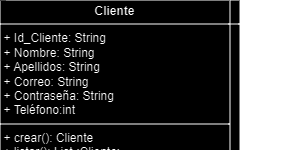

The diagram above was exported from draw.io. Its source (the exported page's mxGraphModel, read from the mxfile embedded in the PNG):
<mxGraphModel dx="3076" dy="684" grid="1" gridSize="10" guides="1" tooltips="1" connect="1" arrows="1" fold="1" page="1" pageScale="1" pageWidth="850" pageHeight="1100" math="0" shadow="0">
  <root>
    <mxCell id="0" />
    <mxCell id="1" parent="0" />
    <mxCell id="Uw5Hx1rz3WlDtRwTI7nn-1" value="&lt;b&gt;&lt;font style=&quot;font-size: 17px;&quot;&gt;Modelo de clases UML&lt;/font&gt;&lt;/b&gt;" style="text;html=1;align=center;verticalAlign=middle;whiteSpace=wrap;rounded=0;" vertex="1" parent="1">
      <mxGeometry x="-950" y="290" width="210" height="30" as="geometry" />
    </mxCell>
    <mxCell id="Uw5Hx1rz3WlDtRwTI7nn-2" value="&lt;p style=&quot;margin:0px;margin-top:4px;text-align:center;&quot;&gt;&lt;b&gt;Restaurante&lt;/b&gt;&lt;/p&gt;&lt;hr size=&quot;1&quot; style=&quot;border-style:solid;&quot;&gt;&lt;p style=&quot;margin:0px;margin-left:4px;&quot;&gt;+ Id_Restaurante: String&lt;br&gt;&lt;/p&gt;&lt;p style=&quot;margin:0px;margin-left:4px;&quot;&gt;+ Nombre: String&lt;br&gt;&lt;/p&gt;&lt;p style=&quot;margin:0px;margin-left:4px;&quot;&gt;+ Nit: String&lt;br&gt;&lt;/p&gt;&lt;p style=&quot;margin:0px;margin-left:4px;&quot;&gt;+ Correo: String&lt;br&gt;&lt;/p&gt;&lt;p style=&quot;margin:0px;margin-left:4px;&quot;&gt;+ Contraseña: String&lt;br&gt;&lt;/p&gt;&lt;p style=&quot;margin:0px;margin-left:4px;&quot;&gt;+ Fecha_Inicio: Date&lt;br&gt;&lt;/p&gt;&lt;p style=&quot;margin:0px;margin-left:4px;&quot;&gt;+ Ubicación: String&lt;br&gt;&lt;/p&gt;&lt;p style=&quot;margin:0px;margin-left:4px;&quot;&gt;+ Capacidad_Total: Int&lt;br&gt;&lt;/p&gt;&lt;p style=&quot;margin:0px;margin-left:4px;&quot;&gt;+ Especialidad: String&lt;br&gt;&lt;/p&gt;&lt;p style=&quot;margin:0px;margin-left:4px;&quot;&gt;+ Estado_Cuenta_Restaurantre: enum&lt;br&gt;&lt;/p&gt;&lt;hr size=&quot;1&quot; style=&quot;border-style:solid;&quot;&gt;&lt;p style=&quot;margin:0px;margin-left:4px;&quot;&gt;+ crear(): Restaurante&lt;/p&gt;&lt;p style=&quot;margin:0px;margin-left:4px;&quot;&gt;+ listar(): List&amp;lt;Restaurante&amp;gt;&lt;br&gt;&lt;/p&gt;&lt;p style=&quot;margin:0px;margin-left:4px;&quot;&gt;+ actualizar(Restaurante): Restaurante&lt;br&gt;&lt;/p&gt;&lt;p style=&quot;margin:0px;margin-left:4px;&quot;&gt;+ eliminar(Restaurante): void&lt;br&gt;&lt;/p&gt;" style="verticalAlign=top;align=left;overflow=fill;html=1;whiteSpace=wrap;" vertex="1" parent="1">
      <mxGeometry x="-1360" y="378" width="230" height="264" as="geometry" />
    </mxCell>
    <mxCell id="Uw5Hx1rz3WlDtRwTI7nn-3" value="&lt;p style=&quot;margin:0px;margin-top:4px;text-align:center;&quot;&gt;&lt;b&gt;Reserva&lt;/b&gt;&lt;/p&gt;&lt;hr size=&quot;1&quot; style=&quot;border-style:solid;&quot;&gt;&lt;p style=&quot;margin:0px;margin-left:4px;&quot;&gt;+ Id_Reserva: String&lt;br&gt;&lt;/p&gt;&lt;p style=&quot;margin:0px;margin-left:4px;&quot;&gt;+ Hora: Time&lt;br&gt;&lt;/p&gt;&lt;p style=&quot;margin:0px;margin-left:4px;&quot;&gt;+ Código_Reserva: String&lt;br&gt;&lt;/p&gt;&lt;p style=&quot;margin:0px;margin-left:4px;&quot;&gt;+ Fecha: Date&lt;br&gt;&lt;/p&gt;&lt;p style=&quot;margin:0px;margin-left:4px;&quot;&gt;+ Cantidad_Personas: Int&lt;br&gt;&lt;/p&gt;&lt;p style=&quot;margin:0px;margin-left:4px;&quot;&gt;+ Comentario_Cliente: String&lt;br&gt;&lt;/p&gt;&lt;p style=&quot;margin:0px;margin-left:4px;&quot;&gt;+ Id_Restaurante: String&lt;br&gt;&lt;/p&gt;&lt;p style=&quot;margin:0px;margin-left:4px;&quot;&gt;+ Id_Cliente: String&lt;/p&gt;&lt;hr size=&quot;1&quot; style=&quot;border-style:solid;&quot;&gt;&lt;p style=&quot;margin:0px;margin-left:4px;&quot;&gt;+ crear(): Reserva&lt;/p&gt;&lt;p style=&quot;margin:0px;margin-left:4px;&quot;&gt;+ listar(): List&amp;lt;Reserva&amp;gt;&lt;br&gt;&lt;/p&gt;&lt;p style=&quot;margin:0px;margin-left:4px;&quot;&gt;+ actualizar(Reserva): Reserva&lt;br&gt;&lt;/p&gt;&lt;p style=&quot;margin:0px;margin-left:4px;&quot;&gt;+ eliminar(Reserva): void&lt;br&gt;&lt;/p&gt;" style="verticalAlign=top;align=left;overflow=fill;html=1;whiteSpace=wrap;" vertex="1" parent="1">
      <mxGeometry x="-960" y="390" width="240" height="240" as="geometry" />
    </mxCell>
    <mxCell id="Uw5Hx1rz3WlDtRwTI7nn-4" value="&lt;p style=&quot;margin:0px;margin-top:4px;text-align:center;&quot;&gt;&lt;b&gt;Cliente&lt;/b&gt;&lt;/p&gt;&lt;hr size=&quot;1&quot; style=&quot;border-style:solid;&quot;&gt;&lt;p style=&quot;margin:0px;margin-left:4px;&quot;&gt;+ Id_Cliente: String&lt;br&gt;&lt;/p&gt;&lt;p style=&quot;margin:0px;margin-left:4px;&quot;&gt;+ Nombre: String&lt;br&gt;&lt;/p&gt;&lt;p style=&quot;margin:0px;margin-left:4px;&quot;&gt;+ Apellidos: String&lt;br&gt;&lt;/p&gt;&lt;p style=&quot;margin:0px;margin-left:4px;&quot;&gt;+ Correo: String&lt;br&gt;&lt;/p&gt;&lt;p style=&quot;margin:0px;margin-left:4px;&quot;&gt;+ Contraseña: String&lt;br&gt;&lt;/p&gt;&lt;p style=&quot;margin:0px;margin-left:4px;&quot;&gt;+ Teléfono:int&lt;/p&gt;&lt;hr size=&quot;1&quot; style=&quot;border-style:solid;&quot;&gt;&lt;p style=&quot;margin:0px;margin-left:4px;&quot;&gt;+ crear(): Cliente&lt;/p&gt;&lt;p style=&quot;margin:0px;margin-left:4px;&quot;&gt;+ listar(): List&amp;lt;Cliente&amp;gt;&lt;br&gt;&lt;/p&gt;&lt;p style=&quot;margin:0px;margin-left:4px;&quot;&gt;+ actualizar(Cliente): Cliente&lt;br&gt;&lt;/p&gt;&lt;p style=&quot;margin:0px;margin-left:4px;&quot;&gt;+ eliminar(Cliente): void&lt;br&gt;&lt;/p&gt;" style="verticalAlign=top;align=left;overflow=fill;html=1;whiteSpace=wrap;" vertex="1" parent="1">
      <mxGeometry x="-570" y="405" width="230" height="210" as="geometry" />
    </mxCell>
    <mxCell id="Uw5Hx1rz3WlDtRwTI7nn-5" value="" style="endArrow=block;dashed=1;endFill=0;endSize=12;html=1;rounded=0;exitX=0;exitY=0.5;exitDx=0;exitDy=0;entryX=1;entryY=0.5;entryDx=0;entryDy=0;" edge="1" parent="1" source="Uw5Hx1rz3WlDtRwTI7nn-3" target="Uw5Hx1rz3WlDtRwTI7nn-2">
      <mxGeometry width="160" relative="1" as="geometry">
        <mxPoint x="-1050" y="400" as="sourcePoint" />
        <mxPoint x="-890" y="400" as="targetPoint" />
      </mxGeometry>
    </mxCell>
    <mxCell id="Uw5Hx1rz3WlDtRwTI7nn-6" value="1" style="endArrow=open;html=1;endSize=12;startArrow=diamondThin;startSize=14;startFill=1;edgeStyle=orthogonalEdgeStyle;align=left;verticalAlign=bottom;rounded=0;exitX=0;exitY=0.5;exitDx=0;exitDy=0;entryX=1;entryY=0.5;entryDx=0;entryDy=0;" edge="1" parent="1" source="Uw5Hx1rz3WlDtRwTI7nn-4" target="Uw5Hx1rz3WlDtRwTI7nn-3">
      <mxGeometry x="-1" y="3" relative="1" as="geometry">
        <mxPoint x="-700" y="660" as="sourcePoint" />
        <mxPoint x="-540" y="660" as="targetPoint" />
      </mxGeometry>
    </mxCell>
  </root>
</mxGraphModel>